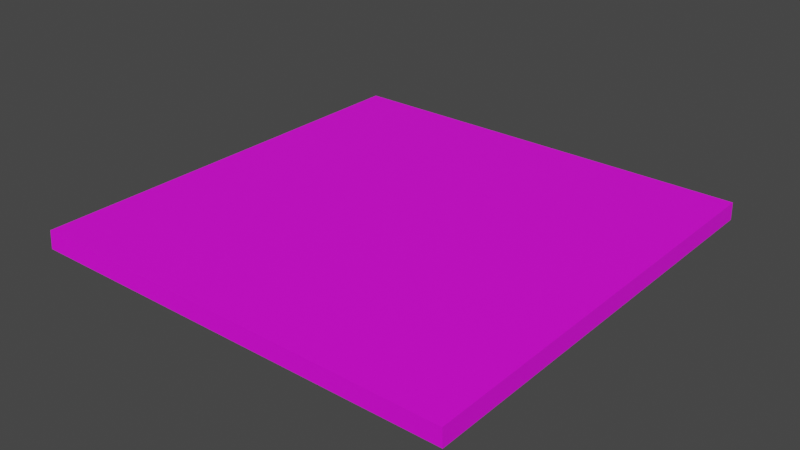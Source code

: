 # Source: Neo_Floor_02_snaps001.blend  (saved by Blender 2.93.21; exported with 4.5.12 LTS)
import bpy
from mathutils import Matrix  # noqa: F401  (used for matrix-valued properties, if any)

bpy.ops.wm.read_factory_settings(use_empty=True)
scene = bpy.context.scene
scene.name = 'Scene'

# ---- collections
col_collection = bpy.data.collections.new('Collection'); scene.collection.children.link(col_collection)

# ---- images (referenced by path relative to the original .blend; pixels are not part of the script)
import os
ASSET_DIR = os.environ.get("B2B_ASSET_DIR", "")  # directory of the original .blend (textures are referenced by path, not embedded)
HERE = os.path.dirname(os.path.abspath(__file__))  # packed textures are extracted next to this script under _unpacked/

def load_image(name, relpath, width, height, colorspace="sRGB"):
    """Load a texture the original file referenced (path relative to the .blend, or extracted next to this script)."""
    p = next((c for c in (os.path.join(HERE, relpath), os.path.join(ASSET_DIR, relpath)) if relpath and os.path.exists(c)), "")
    if p:
        img = bpy.data.images.load(p, check_existing=True)
        img.name = name
    else:  # same state as the original file: an image datablock whose file is absent (Cycles renders it pink)
        img = bpy.data.images.new(name, width, height)
        img.source = "FILE"
        img.filepath = "//" + (relpath or name)
    img.colorspace_settings.name = colorspace
    return img
img_diffusecolor_texture = load_image('DiffuseColor_Texture', 'Assets/LOD/Neo_Floor_02_snaps001 (2)/LOD1/Neo_Floor_02_snaps001.png', 1024, 1024, 'sRGB')
img_diffusecolor_texture_001 = load_image('DiffuseColor_Texture.001', 'Assets/LOD/Neo_Floor_02_snaps001 (2)/LOD1/Neo_Floor_02_snaps001.png', 1024, 1024, 'Non-Color')

# ---- materials (node trees are filled in below, after node groups)
mat_neo_floor_02_snaps001 = bpy.data.materials.new('Neo_Floor_02_snaps001')
mat_neo_floor_02_snaps001.surface_render_method = 'BLENDED'
mat_neo_floor_02_snaps001.blend_method = 'BLEND'
mat_neo_floor_02_snaps001.use_transparent_shadow = False
mat_neo_floor_02_snaps001.diffuse_color = (1.0, 1.0, 1.0, 1.0)
mat_neo_floor_02_snaps001.roughness = 0.5528

# ---- material node trees
mat_neo_floor_02_snaps001.use_nodes = True; mat_neo_floor_02_snaps001.node_tree.nodes.clear()
_N = mat_neo_floor_02_snaps001.node_tree.nodes; _L = mat_neo_floor_02_snaps001.node_tree.links
n0 = _N.new('ShaderNodeBsdfPrincipled'); n0.name = 'Principled BSDF'; n0.location = (10, 300)
n0.distribution = 'GGX'
n0.subsurface_method = 'BURLEY'
n0.inputs[2].default_value = 0.5528
n0.inputs[3].default_value = 1.45
n0.inputs[27].default_value = (0.0, 0.0, 0.0, 1.0)
n0.inputs[28].default_value = 1.0
n1 = _N.new('ShaderNodeOutputMaterial'); n1.name = 'Material Output'; n1.location = (300, 300)
n2 = _N.new('ShaderNodeNormalMap'); n2.name = 'Normal Map'; n2.location = (-300, -300)
n2.label = 'Normal/Map'
n3 = _N.new('ShaderNodeTexImage'); n3.name = 'Image Texture'; n3.location = (-300, 600)
n3.image = img_diffusecolor_texture
n4 = _N.new('ShaderNodeTexImage'); n4.name = 'Image Texture.001'; n4.location = (-300, 0)
n4.image = img_diffusecolor_texture_001
_L.new(n0.outputs[0], n1.inputs[0])
_L.new(n2.outputs[0], n0.inputs[5])
_L.new(n3.outputs[0], n0.inputs[0])
_L.new(n4.outputs[1], n0.inputs[4])
n1.is_active_output = True

# ---- world
world_world = bpy.data.worlds.new('World'); scene.world = world_world
world_world.use_nodes = True; world_world.node_tree.nodes.clear()
_N = world_world.node_tree.nodes; _L = world_world.node_tree.links
n0 = _N.new('ShaderNodeOutputWorld'); n0.name = 'World Output'; n0.location = (300, 300)
n1 = _N.new('ShaderNodeBackground'); n1.name = 'Background'; n1.location = (10, 300)
n1.inputs[0].default_value = (0.05088, 0.05088, 0.05088, 1.0)
_L.new(n1.outputs[0], n0.inputs[0])
n0.is_active_output = True
world_world.color = (0.05088, 0.05088, 0.05088)
world_world.use_sun_shadow = False
world_world.sun_shadow_jitter_overblur = 0.0

# ---- meshes
me_scene = bpy.data.meshes.new('Scene')
me_scene.from_pydata([(-3.0, -0.125, 0.002846), (0.0, -0.125, 2.997), (0.0, 2.449e-07, 3.003), (0.0, -2.44e-07, 0.002777), (-3.0, 2.44e-07, 2.997), (-3.0, -0.125, 3.006), (-3.0, -2.449e-07, -0.003173), (0.0, -0.125, -0.005783)], [], [(5, 6, 0), (3, 0, 6), (3, 7, 0), (4, 3, 6), (0, 7, 5), (3, 4, 2), (7, 3, 2), (1, 7, 2), (4, 6, 5), (7, 1, 5), (1, 2, 5), (2, 4, 5)])
me_scene.polygons.foreach_set('use_smooth', [True] * 12)
_k = set([(0, 5), (0, 6), (0, 7), (1, 2), (1, 5), (1, 7), (2, 3), (2, 4), (3, 6), (3, 7), (4, 5), (4, 6)])
me_scene.attributes.new('sharp_edge', 'BOOLEAN', 'EDGE').data.foreach_set('value', [ (min(e.vertices), max(e.vertices)) in _k for e in me_scene.edges])
_uv = me_scene.uv_layers.new(name='UVSet0')
_uv.uv.foreach_set('vector', [0.01981, 0.4941, 0.5114, 0.4906, 0.5093, 0.5128, 0.515, 0.4984, 0.5192, 0.9742, 0.4975, 0.973, 0.515, 0.4984, 0.5278, 0.5117, 0.5192, 0.9742, 0.03393, 0.4808, 0.5131, 0.003353, 0.5114, 0.4906, 0.5192, 0.9742, 0.5278, 0.5117, 0.9927, 0.9764, 0.5131, 0.003353, 0.03393, 0.4808, 0.02566, 0.004055, 0.5278, 0.5117, 0.515, 0.4984, 0.9909, 0.4819, 0.9909, 0.5039, 0.5278, 0.5117, 0.9909, 0.4819, 0.03393, 0.4808, 0.5114, 0.4906, 0.01981, 0.4941, 0.5278, 0.5117, 0.9909, 0.5039, 0.9927, 0.9764, 0.003353, 0.005001, 0.02566, 0.004055, 0.01981, 0.4941, 0.02566, 0.004055, 0.03393, 0.4808, 0.01981, 0.4941])
me_scene.materials.append(mat_neo_floor_02_snaps001)
me_scene.use_remesh_fix_poles = True
me_scene.use_remesh_preserve_attributes = False
me_scene.update()
me_scene.normals_split_custom_set([tuple(v) for v in zip(*[iter([-1.0, 0.0005738, -3.93e-05, -1.0, 0.0006676, 3.857e-05, -1.0, 0.0007631, 4.556e-05, -0.002679, 0.06353, -0.998, 0.001893, -0.04386, -0.999, 0.002024, -0.0467, -0.9989, -0.002679, 0.06353, -0.998, -0.002886, 0.06689, -0.9978, 0.001893, -0.04386, -0.999, 1.272e-11, 1.0, -1.63e-07, 1.272e-11, 1.0, -1.63e-07, 1.273e-11, 1.0, -1.63e-07, 4.567e-10, -1.0, 1.588e-07, 4.567e-10, -1.0, 1.588e-07, 4.567e-10, -1.0, 1.588e-07, 1.272e-11, 1.0, -1.63e-07, 1.272e-11, 1.0, -1.63e-07, 1.272e-11, 1.0, -1.63e-07, 1.0, 0.0004783, 3.275e-05, 1.0, 0.0, 0.0, 1.0, 0.0007651, -5.375e-05, 1.0, 0.0005738, -4.163e-05, 1.0, 0.0004783, 3.275e-05, 1.0, 0.0007651, -5.375e-05, -1.0, 0.0, 0.0, -1.0, 0.0006676, 3.857e-05, -1.0, 0.0005738, -3.93e-05, 4.567e-10, -1.0, 1.588e-07, 4.567e-10, -1.0, 1.588e-07, 4.567e-10, -1.0, 1.588e-07, 0.00291, -0.04674, 0.9989, 0.002784, -0.04375, 0.999, -0.001895, 0.06356, 0.998, 0.002784, -0.04375, 0.999, -0.002092, 0.06674, 0.9978, -0.001895, 0.06356, 0.998])] * 3)])

# ---- objects
ob_neo_floor_02_snaps001 = bpy.data.objects.new('Neo_Floor_02_snaps001', me_scene)

# ---- transforms, parenting, visibility, modifiers, constraints
ob_neo_floor_02_snaps001.location = (0.0, 0.0, 0.0)
ob_neo_floor_02_snaps001.rotation_euler = (1.571, -0.0, 0.0)
ob_neo_floor_02_snaps001.color = (0.8, 0.8, 0.8, 1.0)

# ---- collection membership
col_collection.objects.link(ob_neo_floor_02_snaps001)

# ---- scene / render settings (as saved in the file)
scene.frame_start = 1; scene.frame_end = 250; scene.frame_set(1)
scene.render.engine = 'BLENDER_EEVEE_NEXT'
scene.render.fps = 25
scene.cycles.use_denoising = False
scene.cycles.samples = 128
scene.cycles.sampling_pattern = 'TABULATED_SOBOL'
scene.cycles.use_adaptive_sampling = False
scene.cycles.use_light_tree = False
scene.view_settings.view_transform = 'Filmic'
bpy.context.view_layer.update()

# ---- added for rendering (the .blend has no active camera and no usable light): camera, sun
cam_auto = bpy.data.cameras.new('AutoCamera')
cam_auto.lens = 50.0
cam_auto.sensor_width = 36.0
cam_auto.clip_end = 1000.0
ob_auto_camera = bpy.data.objects.new('AutoCamera', cam_auto)
scene.collection.objects.link(ob_auto_camera)
ob_auto_camera.location = (2.43467, -6.2216, 3.08524)
ob_auto_camera.rotation_euler = (1.09748, -7.21219e-08, 0.694738)
scene.camera = ob_auto_camera
light_auto_sun = bpy.data.lights.new('AutoSun', 'SUN')
light_auto_sun.energy = 3.0
light_auto_sun.angle = 0.0523599
ob_auto_sun = bpy.data.objects.new('AutoSun', light_auto_sun)
scene.collection.objects.link(ob_auto_sun)
ob_auto_sun.rotation_euler = (0.872665, 0.174533, 0.523599)
bpy.context.view_layer.update()
